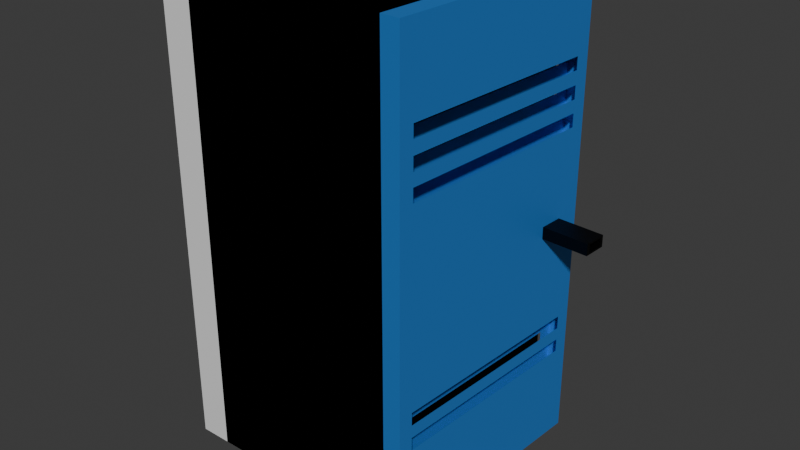 # Source: closedLocker.blend  (saved by Blender 4.0.36; exported with 4.5.12 LTS)
import bpy
from mathutils import Matrix  # noqa: F401  (used for matrix-valued properties, if any)

bpy.ops.wm.read_factory_settings(use_empty=True)
scene = bpy.context.scene
scene.name = 'Scene'

# ---- collections
col_collection = bpy.data.collections.new('Collection'); scene.collection.children.link(col_collection)

# ---- materials (node trees are filled in below, after node groups)
mat_material_001 = bpy.data.materials.new('Material.001')
mat_material_001.use_transparent_shadow = False
mat_material_004 = bpy.data.materials.new('Material.004')
mat_material_004.use_transparent_shadow = False
mat_material_003 = bpy.data.materials.new('Material.003')
mat_material_003.use_transparent_shadow = False

# ---- material node trees
mat_material_001.use_nodes = True; mat_material_001.node_tree.nodes.clear()
_N = mat_material_001.node_tree.nodes; _L = mat_material_001.node_tree.links
n0 = _N.new('ShaderNodeBsdfPrincipled'); n0.name = 'Principled BSDF'; n0.location = (10, 300)
n0.inputs[0].default_value = (0.0347, 0.27, 0.8005, 1.0)
n0.inputs[1].default_value = 0.4016
n0.inputs[3].default_value = 1.45
n1 = _N.new('ShaderNodeOutputMaterial'); n1.name = 'Material Output'; n1.location = (300, 300)
_L.new(n0.outputs[0], n1.inputs[0])
n1.is_active_output = True
mat_material_004.use_nodes = True; mat_material_004.node_tree.nodes.clear()
_N = mat_material_004.node_tree.nodes; _L = mat_material_004.node_tree.links
n0 = _N.new('ShaderNodeBsdfPrincipled'); n0.name = 'Principled BSDF'; n0.location = (10, 300)
n0.inputs[0].default_value = (0.0, 0.0, 0.0, 1.0)
n0.inputs[1].default_value = 0.5354
n0.inputs[3].default_value = 1.45
n1 = _N.new('ShaderNodeOutputMaterial'); n1.name = 'Material Output'; n1.location = (300, 300)
_L.new(n0.outputs[0], n1.inputs[0])
n1.is_active_output = True
mat_material_003.use_nodes = True; mat_material_003.node_tree.nodes.clear()
_N = mat_material_003.node_tree.nodes; _L = mat_material_003.node_tree.links
n0 = _N.new('ShaderNodeBsdfPrincipled'); n0.name = 'Principled BSDF'; n0.location = (10, 300)
n0.inputs[3].default_value = 1.45
n1 = _N.new('ShaderNodeOutputMaterial'); n1.name = 'Material Output'; n1.location = (300, 300)
_L.new(n0.outputs[0], n1.inputs[0])
n1.is_active_output = True

# ---- world
world_world = bpy.data.worlds.new('World'); scene.world = world_world
world_world.use_nodes = True; world_world.node_tree.nodes.clear()
_N = world_world.node_tree.nodes; _L = world_world.node_tree.links
n0 = _N.new('ShaderNodeOutputWorld'); n0.name = 'World Output'; n0.location = (300, 300)
n1 = _N.new('ShaderNodeBackground'); n1.name = 'Background'; n1.location = (10, 300)
n1.inputs[0].default_value = (0.05088, 0.05088, 0.05088, 1.0)
_L.new(n1.outputs[0], n0.inputs[0])
n0.is_active_output = True
world_world.color = (0.05088, 0.05088, 0.05088)
world_world.use_sun_shadow = False
world_world.sun_shadow_jitter_overblur = 0.0

# ---- meshes
me_cube_003 = bpy.data.meshes.new('Cube.003')
me_cube_003.from_pydata([(0.0, 0.1258, -0.8742), (0.0, 0.1258, 0.8742), (0.0, 1.874, -0.8742), (0.0, 1.874, 0.8742), (2.0, 0.1258, -0.8742), (2.0, 0.1258, 0.8742), (2.0, 1.874, -0.8742), (2.0, 1.874, 0.8742), (0.0, 2.0, -1.0), (0.0, 0.0, -1.0), (0.0, 0.0, 1.0), (0.0, 2.0, 1.0), (2.0, 2.0, 1.0), (2.0, 2.0, -1.0), (2.0, 0.0, -1.0), (2.0, 0.0, 1.0), (0.0, 0.0, 0.0), (0.0, 2.0, 0.0), (2.0, 2.0, 0.0), (2.0, 0.0, 0.0), (0.0, 0.1258, 0.0), (0.0, 1.874, 0.0), (2.0, 1.874, 0.0), (2.0, 0.1258, 0.0), (0.0, 0.0, 0.5), (0.0, 0.1258, 0.4371), (0.0, 2.0, 0.5), (2.0, 2.0, 0.5), (2.0, 0.0, 0.5), (0.0, 1.874, 0.4371), (2.0, 1.874, 0.4371), (2.0, 0.1258, 0.4371), (0.0, 2.0, 0.25), (2.0, 2.0, 0.25), (2.0, 0.0, 0.25), (0.0, 1.874, 0.2186), (2.0, 1.874, 0.2186), (2.0, 0.1258, 0.2186), (0.0, 0.0, 0.25), (0.0, 0.1258, 0.2186), (0.0, 0.0, 0.75), (0.0, 0.1258, 0.6557), (0.0, 2.0, 0.75), (2.0, 2.0, 0.75), (2.0, 0.0, 0.75), (0.0, 1.874, 0.6557), (2.0, 1.874, 0.6557), (2.0, 0.1258, 0.6557), (0.0, 2.0, 0.625), (2.0, 2.0, 0.625), (2.0, 0.0, 0.625), (0.0, 1.874, 0.5464), (2.0, 1.874, 0.5464), (2.0, 0.1258, 0.5464), (0.0, 0.0, 0.625), (0.0, 0.1258, 0.5464), (0.0, 0.0, 0.375), (0.0, 0.1258, 0.3278), (0.0, 2.0, 0.375), (2.0, 2.0, 0.375), (2.0, 0.0, 0.375), (0.0, 1.874, 0.3278), (2.0, 1.874, 0.3278), (2.0, 0.1258, 0.3278), (0.0, 0.0, 0.4375), (0.0, 0.1258, 0.3825), (0.0, 2.0, 0.4375), (2.0, 2.0, 0.4375), (2.0, 0.0, 0.4375), (0.0, 1.874, 0.3825), (2.0, 1.874, 0.3825), (2.0, 0.1258, 0.3825), (0.0, 2.0, 0.5625), (2.0, 2.0, 0.5625), (2.0, 0.0, 0.5625), (0.0, 1.874, 0.4918), (2.0, 1.874, 0.4918), (2.0, 0.1258, 0.4918), (0.0, 0.0, 0.5625), (0.0, 0.1258, 0.4918), (0.0, 0.0, 0.6901), (0.0, 0.1258, 0.6033), (0.0, 2.0, 0.6901), (2.0, 2.0, 0.6901), (2.0, 0.0, 0.6901), (0.0, 1.874, 0.6033), (2.0, 1.874, 0.6033), (2.0, 0.1258, 0.6033), (0.0, 2.0, -0.5), (2.0, 2.0, -0.5), (2.0, 0.0, -0.5), (0.0, 1.874, -0.4371), (2.0, 1.874, -0.4371), (2.0, 0.1258, -0.4371), (0.0, 0.0, -0.5), (0.0, 0.1258, -0.4371), (0.0, 2.0, -0.75), (2.0, 2.0, -0.75), (2.0, 0.0, -0.75), (0.0, 1.874, -0.6557), (2.0, 1.874, -0.6557), (2.0, 0.1258, -0.6557), (0.0, 0.0, -0.75), (0.0, 0.1258, -0.6557), (0.0, 0.0, -0.625), (0.0, 0.1258, -0.5464), (0.0, 2.0, -0.625), (2.0, 2.0, -0.625), (2.0, 0.0, -0.625), (0.0, 1.874, -0.5464), (2.0, 1.874, -0.5464), (2.0, 0.1258, -0.5464), (0.0, 2.0, -0.6875), (2.0, 2.0, -0.6875), (2.0, 0.0, -0.6875), (0.0, 1.874, -0.601), (2.0, 1.874, -0.601), (2.0, 0.1258, -0.601), (0.0, 0.0, -0.6875), (0.0, 0.1258, -0.601), (0.0, 0.0, -0.5625), (0.0, 0.1258, -0.4918), (0.0, 2.0, -0.5625), (2.0, 2.0, -0.5625), (2.0, 0.0, -0.5625), (0.0, 1.874, -0.4918), (2.0, 1.874, -0.4918), (2.0, 0.1258, -0.4918), (2.055, 1.576, -0.025), (2.055, 1.576, 0.025), (2.055, 1.776, -0.025), (2.055, 1.776, 0.025), (7.055, 1.608, -0.01712), (7.055, 1.608, 0.01712), (7.055, 1.745, -0.01712), (7.055, 1.745, 0.01712), (7.055, 1.776, 0.025), (7.055, 1.776, -0.025), (7.055, 1.576, -0.025), (7.055, 1.576, 0.025), (3.799, 1.745, 0.01712), (3.799, 1.745, -0.01712), (3.799, 1.608, -0.01712), (3.799, 1.608, 0.01712)], [], [(41, 1, 3, 45), (42, 11, 12, 43), (46, 7, 5, 47), (44, 15, 10, 40), (8, 13, 14, 9), (12, 11, 10, 15), (0, 2, 8, 9), (103, 0, 9, 102), (3, 1, 10, 11), (45, 3, 11, 42), (100, 6, 13, 97), (6, 4, 14, 13), (5, 7, 12, 15), (47, 5, 15, 44), (93, 23, 19, 90), (36, 22, 18, 33), (91, 21, 17, 88), (39, 20, 16, 38), (90, 19, 16, 94), (92, 22, 23, 93), (88, 17, 18, 89), (95, 20, 21, 91), (79, 25, 24, 78), (76, 30, 27, 73), (71, 31, 28, 68), (69, 29, 26, 66), (68, 28, 24, 64), (66, 26, 27, 67), (20, 39, 35, 21), (17, 32, 33, 18), (22, 36, 37, 23), (19, 34, 38, 16), (21, 35, 32, 17), (23, 37, 34, 19), (57, 39, 38, 56), (62, 36, 33, 59), (7, 46, 43, 12), (1, 41, 40, 10), (87, 47, 44, 84), (85, 45, 42, 82), (84, 44, 40, 80), (82, 42, 43, 83), (72, 48, 49, 73), (74, 50, 54, 78), (75, 51, 48, 72), (77, 53, 50, 74), (86, 52, 49, 83), (81, 55, 54, 80), (70, 62, 59, 67), (65, 57, 56, 64), (39, 57, 61, 35), (32, 58, 59, 33), (36, 62, 63, 37), (34, 60, 56, 38), (35, 61, 58, 32), (37, 63, 60, 34), (25, 65, 64, 24), (30, 70, 67, 27), (57, 65, 69, 61), (58, 66, 67, 59), (62, 70, 71, 63), (60, 68, 64, 56), (61, 69, 66, 58), (63, 71, 68, 60), (31, 77, 74, 28), (29, 75, 72, 26), (28, 74, 78, 24), (30, 76, 77, 31), (26, 72, 73, 27), (25, 79, 75, 29), (52, 76, 73, 49), (55, 79, 78, 54), (41, 81, 80, 40), (46, 86, 83, 43), (55, 81, 85, 51), (48, 82, 83, 49), (52, 86, 87, 53), (50, 84, 80, 54), (51, 85, 82, 48), (53, 87, 84, 50), (122, 88, 89, 123), (124, 90, 94, 120), (125, 91, 88, 122), (127, 93, 90, 124), (22, 92, 89, 18), (20, 95, 94, 16), (4, 101, 98, 14), (2, 99, 96, 8), (14, 98, 102, 9), (6, 100, 101, 4), (8, 96, 97, 13), (0, 103, 99, 2), (116, 100, 97, 113), (119, 103, 102, 118), (121, 105, 104, 120), (126, 110, 107, 123), (117, 111, 108, 114), (115, 109, 106, 112), (114, 108, 104, 118), (112, 106, 107, 113), (103, 119, 115, 99), (96, 112, 113, 97), (100, 116, 117, 101), (98, 114, 118, 102), (99, 115, 112, 96), (101, 117, 114, 98), (105, 119, 118, 104), (110, 116, 113, 107), (92, 126, 123, 89), (95, 121, 120, 94), (111, 127, 124, 108), (109, 125, 122, 106), (108, 124, 120, 104), (110, 126, 127, 111), (106, 122, 123, 107), (105, 121, 125, 109), (128, 129, 131, 130), (130, 131, 136, 137), (135, 133, 143, 140), (138, 139, 129, 128), (130, 137, 138, 128), (136, 131, 129, 139), (135, 134, 137, 136), (134, 132, 138, 137), (133, 135, 136, 139), (132, 133, 139, 138), (141, 140, 143, 142), (134, 135, 140, 141), (133, 132, 142, 143), (132, 134, 141, 142)])
me_cube_003.polygons.foreach_set('material_index', [0, 0, 0, 0, 0, 0, 0, 0, 0, 0, 0, 0, 0, 0, 0, 0, 0, 0, 0, 0, 0, 0, 0, 0, 0, 0, 0, 0, 0, 0, 0, 0, 0, 0, 0, 0, 0, 0, 0, 0, 0, 0, 0, 0, 0, 0, 0, 0, 0, 0, 0, 0, 0, 0, 0, 0, 0, 0, 0, 0, 0, 0, 0, 0, 0, 0, 0, 0, 0, 0, 0, 0, 0, 0, 0, 0, 0, 0, 0, 0, 0, 0, 0, 0, 0, 0, 0, 0, 0, 0, 0, 0, 0, 0, 0, 0, 0, 0, 0, 0, 0, 0, 0, 0, 0, 0, 0, 0, 0, 0, 0, 0, 0, 0, 0, 0, 1, 1, 1, 1, 1, 1, 1, 1, 1, 1, 1, 1, 1, 1])
_uv = me_cube_003.uv_layers.new(name='UVMap')
_uv.uv.foreach_set('vector', [0.582, 0.01572, 0.6093, 0.01572, 0.6093, 0.2343, 0.582, 0.2343, 0.5938, 0.25, 0.625, 0.25, 0.625, 0.5, 0.5938, 0.5, 0.582, 0.5157, 0.6093, 0.5157, 0.6093, 0.7343, 0.582, 0.7343, 0.5938, 0.75, 0.625, 0.75, 0.625, 1.0, 0.5938, 1.0, 0.125, 0.5, 0.375, 0.5, 0.375, 0.75, 0.125, 0.75, 0.625, 0.5, 0.875, 0.5, 0.875, 0.75, 0.625, 0.75, 0.3907, 0.01572, 0.3907, 0.2343, 0.375, 0.25, 0.375, 0.0, 0.418, 0.01572, 0.3907, 0.01572, 0.375, 0.0, 0.4062, 0.0, 0.6093, 0.2343, 0.6093, 0.01572, 0.625, 0.0, 0.625, 0.25, 0.582, 0.2343, 0.6093, 0.2343, 0.625, 0.25, 0.5938, 0.25, 0.418, 0.5157, 0.3907, 0.5157, 0.375, 0.5, 0.4062, 0.5, 0.3907, 0.5157, 0.3907, 0.7343, 0.375, 0.75, 0.375, 0.5, 0.6093, 0.7343, 0.6093, 0.5157, 0.625, 0.5, 0.625, 0.75, 0.582, 0.7343, 0.6093, 0.7343, 0.625, 0.75, 0.5938, 0.75, 0.4454, 0.7343, 0.5, 0.7343, 0.5, 0.75, 0.4375, 0.75, 0.5273, 0.5157, 0.5, 0.5157, 0.5, 0.5, 0.5312, 0.5, 0.4454, 0.2343, 0.5, 0.2343, 0.5, 0.25, 0.4375, 0.25, 0.5273, 0.01572, 0.5, 0.01572, 0.5, 0.0, 0.5312, 0.0, 0.4375, 0.75, 0.5, 0.75, 0.5, 1.0, 0.4375, 1.0, 0.4454, 0.5157, 0.5, 0.5157, 0.5, 0.7343, 0.4454, 0.7343, 0.4375, 0.25, 0.5, 0.25, 0.5, 0.5, 0.4375, 0.5, 0.4454, 0.01572, 0.5, 0.01572, 0.5, 0.2343, 0.4454, 0.2343, 0.5615, 0.01572, 0.5546, 0.01572, 0.5625, 0.0, 0.5703, 0.0, 0.5615, 0.5157, 0.5546, 0.5157, 0.5625, 0.5, 0.5703, 0.5, 0.5478, 0.7343, 0.5546, 0.7343, 0.5625, 0.75, 0.5547, 0.75, 0.5478, 0.2343, 0.5546, 0.2343, 0.5625, 0.25, 0.5547, 0.25, 0.5547, 0.75, 0.5625, 0.75, 0.5625, 1.0, 0.5547, 1.0, 0.5547, 0.25, 0.5625, 0.25, 0.5625, 0.5, 0.5547, 0.5, 0.5, 0.01572, 0.5273, 0.01572, 0.5273, 0.2343, 0.5, 0.2343, 0.5, 0.25, 0.5312, 0.25, 0.5312, 0.5, 0.5, 0.5, 0.5, 0.5157, 0.5273, 0.5157, 0.5273, 0.7343, 0.5, 0.7343, 0.5, 0.75, 0.5312, 0.75, 0.5312, 1.0, 0.5, 1.0, 0.5, 0.2343, 0.5273, 0.2343, 0.5312, 0.25, 0.5, 0.25, 0.5, 0.7343, 0.5273, 0.7343, 0.5312, 0.75, 0.5, 0.75, 0.541, 0.01572, 0.5273, 0.01572, 0.5312, 0.0, 0.5469, 0.0, 0.541, 0.5157, 0.5273, 0.5157, 0.5312, 0.5, 0.5469, 0.5, 0.6093, 0.5157, 0.582, 0.5157, 0.5938, 0.5, 0.625, 0.5, 0.6093, 0.01572, 0.582, 0.01572, 0.5937, 0.0, 0.625, 0.0, 0.5754, 0.7343, 0.582, 0.7343, 0.5938, 0.75, 0.5863, 0.75, 0.5754, 0.2343, 0.582, 0.2343, 0.5938, 0.25, 0.5863, 0.25, 0.5863, 0.75, 0.5938, 0.75, 0.5938, 1.0, 0.5863, 1.0, 0.5863, 0.25, 0.5938, 0.25, 0.5938, 0.5, 0.5863, 0.5, 0.5703, 0.25, 0.5781, 0.25, 0.5781, 0.5, 0.5703, 0.5, 0.5703, 0.75, 0.5781, 0.75, 0.5781, 1.0, 0.5703, 1.0, 0.5615, 0.2343, 0.5683, 0.2343, 0.5781, 0.25, 0.5703, 0.25, 0.5615, 0.7343, 0.5683, 0.7343, 0.5781, 0.75, 0.5703, 0.75, 0.5754, 0.5157, 0.5683, 0.5157, 0.5781, 0.5, 0.5863, 0.5, 0.5754, 0.01572, 0.5683, 0.01572, 0.5781, 0.0, 0.5863, 0.0, 0.5478, 0.5157, 0.541, 0.5157, 0.5469, 0.5, 0.5547, 0.5, 0.5478, 0.01572, 0.541, 0.01572, 0.5469, 0.0, 0.5547, 0.0, 0.5273, 0.01572, 0.541, 0.01572, 0.541, 0.2343, 0.5273, 0.2343, 0.5312, 0.25, 0.5469, 0.25, 0.5469, 0.5, 0.5312, 0.5, 0.5273, 0.5157, 0.541, 0.5157, 0.541, 0.7343, 0.5273, 0.7343, 0.5312, 0.75, 0.5469, 0.75, 0.5469, 1.0, 0.5312, 1.0, 0.5273, 0.2343, 0.541, 0.2343, 0.5469, 0.25, 0.5312, 0.25, 0.5273, 0.7343, 0.541, 0.7343, 0.5469, 0.75, 0.5312, 0.75, 0.5546, 0.01572, 0.5478, 0.01572, 0.5547, 0.0, 0.5625, 0.0, 0.5546, 0.5157, 0.5478, 0.5157, 0.5547, 0.5, 0.5625, 0.5, 0.541, 0.01572, 0.5478, 0.01572, 0.5478, 0.2343, 0.541, 0.2343, 0.5469, 0.25, 0.5547, 0.25, 0.5547, 0.5, 0.5469, 0.5, 0.541, 0.5157, 0.5478, 0.5157, 0.5478, 0.7343, 0.541, 0.7343, 0.5469, 0.75, 0.5547, 0.75, 0.5547, 1.0, 0.5469, 1.0, 0.541, 0.2343, 0.5478, 0.2343, 0.5547, 0.25, 0.5469, 0.25, 0.541, 0.7343, 0.5478, 0.7343, 0.5547, 0.75, 0.5469, 0.75, 0.5546, 0.7343, 0.5615, 0.7343, 0.5703, 0.75, 0.5625, 0.75, 0.5546, 0.2343, 0.5615, 0.2343, 0.5703, 0.25, 0.5625, 0.25, 0.5625, 0.75, 0.5703, 0.75, 0.5703, 1.0, 0.5625, 1.0, 0.5546, 0.5157, 0.5615, 0.5157, 0.5615, 0.7343, 0.5546, 0.7343, 0.5625, 0.25, 0.5703, 0.25, 0.5703, 0.5, 0.5625, 0.5, 0.5546, 0.01572, 0.5615, 0.01572, 0.5615, 0.2343, 0.5546, 0.2343, 0.5683, 0.5157, 0.5615, 0.5157, 0.5703, 0.5, 0.5781, 0.5, 0.5683, 0.01572, 0.5615, 0.01572, 0.5703, 0.0, 0.5781, 0.0, 0.582, 0.01572, 0.5754, 0.01572, 0.5863, 0.0, 0.5937, 0.0, 0.582, 0.5157, 0.5754, 0.5157, 0.5863, 0.5, 0.5938, 0.5, 0.5683, 0.01572, 0.5754, 0.01572, 0.5754, 0.2343, 0.5683, 0.2343, 0.5781, 0.25, 0.5863, 0.25, 0.5863, 0.5, 0.5781, 0.5, 0.5683, 0.5157, 0.5754, 0.5157, 0.5754, 0.7343, 0.5683, 0.7343, 0.5781, 0.75, 0.5863, 0.75, 0.5863, 1.0, 0.5781, 1.0, 0.5683, 0.2343, 0.5754, 0.2343, 0.5863, 0.25, 0.5781, 0.25, 0.5683, 0.7343, 0.5754, 0.7343, 0.5863, 0.75, 0.5781, 0.75, 0.4297, 0.25, 0.4375, 0.25, 0.4375, 0.5, 0.4297, 0.5, 0.4297, 0.75, 0.4375, 0.75, 0.4375, 1.0, 0.4297, 1.0, 0.4385, 0.2343, 0.4454, 0.2343, 0.4375, 0.25, 0.4297, 0.25, 0.4385, 0.7343, 0.4454, 0.7343, 0.4375, 0.75, 0.4297, 0.75, 0.5, 0.5157, 0.4454, 0.5157, 0.4375, 0.5, 0.5, 0.5, 0.5, 0.01572, 0.4454, 0.01572, 0.4375, 0.0, 0.5, 0.0, 0.3907, 0.7343, 0.418, 0.7343, 0.4062, 0.75, 0.375, 0.75, 0.3907, 0.2343, 0.418, 0.2343, 0.4062, 0.25, 0.375, 0.25, 0.375, 0.75, 0.4062, 0.75, 0.4062, 1.0, 0.375, 1.0, 0.3907, 0.5157, 0.418, 0.5157, 0.418, 0.7343, 0.3907, 0.7343, 0.375, 0.25, 0.4062, 0.25, 0.4062, 0.5, 0.375, 0.5, 0.3907, 0.01572, 0.418, 0.01572, 0.418, 0.2343, 0.3907, 0.2343, 0.4249, 0.5157, 0.418, 0.5157, 0.4062, 0.5, 0.4141, 0.5, 0.4249, 0.01572, 0.418, 0.01572, 0.4062, 0.0, 0.4141, 0.0, 0.4385, 0.01572, 0.4317, 0.01572, 0.4219, 0.0, 0.4297, 0.0, 0.4385, 0.5157, 0.4317, 0.5157, 0.4219, 0.5, 0.4297, 0.5, 0.4249, 0.7343, 0.4317, 0.7343, 0.4219, 0.75, 0.4141, 0.75, 0.4249, 0.2343, 0.4317, 0.2343, 0.4219, 0.25, 0.4141, 0.25, 0.4141, 0.75, 0.4219, 0.75, 0.4219, 1.0, 0.4141, 1.0, 0.4141, 0.25, 0.4219, 0.25, 0.4219, 0.5, 0.4141, 0.5, 0.418, 0.01572, 0.4249, 0.01572, 0.4249, 0.2343, 0.418, 0.2343, 0.4062, 0.25, 0.4141, 0.25, 0.4141, 0.5, 0.4062, 0.5, 0.418, 0.5157, 0.4249, 0.5157, 0.4249, 0.7343, 0.418, 0.7343, 0.4062, 0.75, 0.4141, 0.75, 0.4141, 1.0, 0.4062, 1.0, 0.418, 0.2343, 0.4249, 0.2343, 0.4141, 0.25, 0.4062, 0.25, 0.418, 0.7343, 0.4249, 0.7343, 0.4141, 0.75, 0.4062, 0.75, 0.4317, 0.01572, 0.4249, 0.01572, 0.4141, 0.0, 0.4219, 0.0, 0.4317, 0.5157, 0.4249, 0.5157, 0.4141, 0.5, 0.4219, 0.5, 0.4454, 0.5157, 0.4385, 0.5157, 0.4297, 0.5, 0.4375, 0.5, 0.4454, 0.01572, 0.4385, 0.01572, 0.4297, 0.0, 0.4375, 0.0, 0.4317, 0.7343, 0.4385, 0.7343, 0.4297, 0.75, 0.4219, 0.75, 0.4317, 0.2343, 0.4385, 0.2343, 0.4297, 0.25, 0.4219, 0.25, 0.4219, 0.75, 0.4297, 0.75, 0.4297, 1.0, 0.4219, 1.0, 0.4317, 0.5157, 0.4385, 0.5157, 0.4385, 0.7343, 0.4317, 0.7343, 0.4219, 0.25, 0.4297, 0.25, 0.4297, 0.5, 0.4219, 0.5, 0.4317, 0.01572, 0.4385, 0.01572, 0.4385, 0.2343, 0.4317, 0.2343, 0.375, 0.0, 0.625, 0.0, 0.625, 0.25, 0.375, 0.25, 0.375, 0.25, 0.625, 0.25, 0.625, 0.5, 0.375, 0.5, 0.5856, 0.5394, 0.5856, 0.7106, 0.5856, 0.7106, 0.5856, 0.5394, 0.375, 0.75, 0.625, 0.75, 0.625, 1.0, 0.375, 1.0, 0.125, 0.5, 0.375, 0.5, 0.375, 0.75, 0.125, 0.75, 0.625, 0.5, 0.875, 0.5, 0.875, 0.75, 0.625, 0.75, 0.5856, 0.5394, 0.4144, 0.5394, 0.375, 0.5, 0.625, 0.5, 0.4144, 0.5394, 0.4144, 0.7106, 0.375, 0.75, 0.375, 0.5, 0.5856, 0.7106, 0.5856, 0.5394, 0.625, 0.5, 0.625, 0.75, 0.4144, 0.7106, 0.5856, 0.7106, 0.625, 0.75, 0.375, 0.75, 0.4144, 0.5394, 0.5856, 0.5394, 0.5856, 0.7106, 0.4144, 0.7106, 0.4144, 0.5394, 0.5856, 0.5394, 0.5856, 0.5394, 0.4144, 0.5394, 0.5856, 0.7106, 0.4144, 0.7106, 0.4144, 0.7106, 0.5856, 0.7106, 0.4144, 0.7106, 0.4144, 0.5394, 0.4144, 0.5394, 0.4144, 0.7106])
me_cube_003.materials.append(mat_material_001)
me_cube_003.materials.append(mat_material_004)
me_cube_003.update()
me_cube_002 = bpy.data.meshes.new('Cube.002')
me_cube_002.from_pydata([(-1.0, -1.0, -1.0), (-1.0, -1.0, 1.0), (-1.0, 1.0, -1.0), (-1.0, 1.0, 1.0), (1.0, -1.0, -1.0), (1.0, -1.0, 1.0), (1.0, 1.0, -1.0), (1.0, 1.0, 1.0), (1.0, 1.0, 1.0), (1.0, 1.0, -1.0), (1.0, -1.0, -1.0), (1.0, -1.0, 1.0), (-0.7282, 1.0, 1.0), (-0.7282, 1.0, -1.0), (-0.7282, -1.0, -1.0), (-0.7282, -1.0, 1.0)], [], [(0, 1, 3, 2), (2, 3, 7, 6), (5, 4, 10, 11), (4, 5, 1, 0), (2, 6, 4, 0), (7, 3, 1, 5), (10, 9, 13, 14), (4, 6, 9, 10), (7, 5, 11, 8), (6, 7, 8, 9), (13, 12, 15, 14), (8, 11, 15, 12), (9, 8, 12, 13), (11, 10, 14, 15)])
_uv = me_cube_002.uv_layers.new(name='UVMap')
_uv.uv.foreach_set('vector', [0.375, 0.0, 0.625, 0.0, 0.625, 0.25, 0.375, 0.25, 0.375, 0.25, 0.625, 0.25, 0.625, 0.5, 0.375, 0.5, 0.625, 0.75, 0.375, 0.75, 0.375, 0.75, 0.625, 0.75, 0.375, 0.75, 0.625, 0.75, 0.625, 1.0, 0.375, 1.0, 0.125, 0.5, 0.375, 0.5, 0.375, 0.75, 0.125, 0.75, 0.625, 0.5, 0.875, 0.5, 0.875, 0.75, 0.625, 0.75, 0.375, 0.75, 0.375, 0.5, 0.375, 0.5, 0.375, 0.75, 0.375, 0.75, 0.375, 0.5, 0.375, 0.5, 0.375, 0.75, 0.625, 0.5, 0.625, 0.75, 0.625, 0.75, 0.625, 0.5, 0.375, 0.5, 0.625, 0.5, 0.625, 0.5, 0.375, 0.5, 0.375, 0.5, 0.625, 0.5, 0.625, 0.75, 0.375, 0.75, 0.625, 0.5, 0.625, 0.75, 0.625, 0.75, 0.625, 0.5, 0.375, 0.5, 0.625, 0.5, 0.625, 0.5, 0.375, 0.5, 0.625, 0.75, 0.375, 0.75, 0.375, 0.75, 0.625, 0.75])
me_cube_002.materials.append(mat_material_003)
me_cube_002.update()

# ---- objects
ob_cube_001 = bpy.data.objects.new('Cube.001', me_cube_003)
ob_cube = bpy.data.objects.new('Cube', me_cube_002)

# ---- transforms, parenting, visibility, modifiers, constraints
ob_cube_001.location = (0.25, -0.2496, 1.03)
ob_cube_001.rotation_euler = (0.0, -0.0, -0.05304)
ob_cube_001.scale = (0.02, 0.25, 0.5)
ob_cube.location = (0.0, 0.0, 1.029)
ob_cube.scale = (0.25, 0.25, 0.5)

# ---- collection membership
col_collection.objects.link(ob_cube_001)
col_collection.objects.link(ob_cube)

# ---- scene / render settings (as saved in the file)
scene.frame_start = 1; scene.frame_end = 20; scene.frame_set(1)
scene.render.engine = 'BLENDER_EEVEE_NEXT'
scene.cycles.sampling_pattern = 'TABULATED_SOBOL'
bpy.context.view_layer.update()

# ---- added for rendering (the .blend has no active camera and no usable light): camera, sun
cam_auto = bpy.data.cameras.new('AutoCamera')
cam_auto.lens = 50.0
cam_auto.sensor_width = 36.0
cam_auto.clip_end = 1000.0
ob_auto_camera = bpy.data.objects.new('AutoCamera', cam_auto)
scene.collection.objects.link(ob_auto_camera)
ob_auto_camera.location = (1.29128, -1.45261, 1.99535)
ob_auto_camera.rotation_euler = (1.09748, -7.21219e-08, 0.694738)
scene.camera = ob_auto_camera
light_auto_sun = bpy.data.lights.new('AutoSun', 'SUN')
light_auto_sun.energy = 3.0
light_auto_sun.angle = 0.0523599
ob_auto_sun = bpy.data.objects.new('AutoSun', light_auto_sun)
scene.collection.objects.link(ob_auto_sun)
ob_auto_sun.rotation_euler = (0.872665, 0.174533, 0.523599)
bpy.context.view_layer.update()
